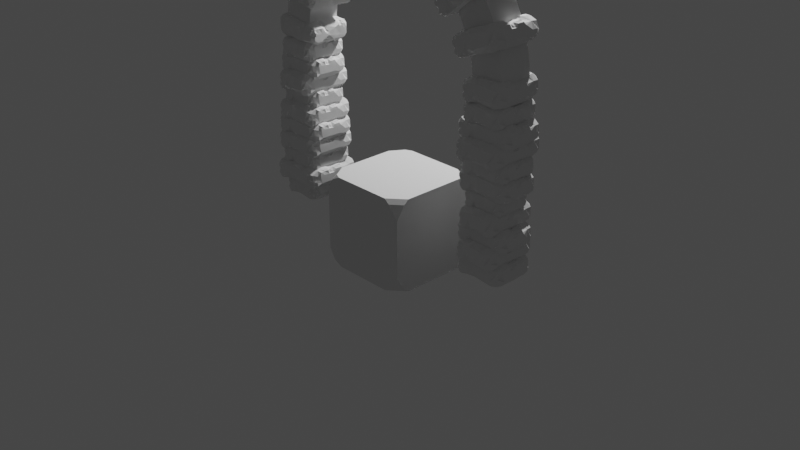 # Source: Portal.blend  (saved by Blender 3.2.14; exported with 4.5.12 LTS)
import bpy
from mathutils import Matrix  # noqa: F401  (used for matrix-valued properties, if any)

bpy.ops.wm.read_factory_settings(use_empty=True)
scene = bpy.context.scene
scene.name = 'Scene'

# ---- collections
col_collection = bpy.data.collections.new('Collection'); scene.collection.children.link(col_collection)

# ---- materials (node trees are filled in below, after node groups)
mat_material = bpy.data.materials.new('Material')
mat_material.alpha_threshold = 0.0
mat_material.use_transparent_shadow = False
mat_material.line_color = (0.0, 0.0, 0.0, 1.0)

# ---- node groups
ng_geometry_nodes = bpy.data.node_groups.new('Geometry Nodes', 'GeometryNodeTree')
_s = ng_geometry_nodes.interface.new_socket(name='PortalStructure', in_out='OUTPUT', socket_type='NodeSocketGeometry')
_s = ng_geometry_nodes.interface.new_socket(name='Geometry', in_out='INPUT', socket_type='NodeSocketGeometry')
_s = ng_geometry_nodes.interface.new_socket(name='ArcWidth', in_out='INPUT', socket_type='NodeSocketFloat')
_s.subtype = 'DISTANCE'
_s.default_value = 1.0
_s.min_value = 0.5
_s.max_value = 10.0
_s = ng_geometry_nodes.interface.new_socket(name='Height', in_out='INPUT', socket_type='NodeSocketFloat')
_s.subtype = 'DISTANCE'
_s.default_value = 2.0
_s.min_value = 0.0
_s.max_value = 10.0
_s = ng_geometry_nodes.interface.new_socket(name='BlockDepth', in_out='INPUT', socket_type='NodeSocketFloat')
_s.subtype = 'DISTANCE'
_s.min_value = 0.0
_s.max_value = 0.5
_s = ng_geometry_nodes.interface.new_socket(name='BlockWidth', in_out='INPUT', socket_type='NodeSocketFloat')
_s.min_value = 0.0
_s.max_value = 0.5
_s = ng_geometry_nodes.interface.new_socket(name='BlockHeight', in_out='INPUT', socket_type='NodeSocketFloat')
_s.min_value = 0.0
_s.max_value = 0.3
_s.default_attribute_name = '1'
_s = ng_geometry_nodes.interface.new_socket(name='Brick', in_out='INPUT', socket_type='NodeSocketObject')
_s = ng_geometry_nodes.interface.new_socket(name='Probability', in_out='INPUT', socket_type='NodeSocketFloat')
_s.subtype = 'FACTOR'
_s.default_value = 1.0
_s.min_value = 0.0
_s.max_value = 1.0
_s = ng_geometry_nodes.interface.new_socket(name='LaskRadius', in_out='INPUT', socket_type='NodeSocketFloat')
_s.default_value = 3.7
_s.min_value = 0.0
_s.max_value = 0.5
ng_geometry_nodes.is_modifier = True
_N = ng_geometry_nodes.nodes; _L = ng_geometry_nodes.links
n0 = _N.new('GeometryNodeStoreNamedAttribute'); n0.name = 'Store Named Attribute.003'; n0.location = (725, -1082)
n0.data_type = 'FLOAT_VECTOR'
n0.domain = 'CORNER'
n0.inputs[2].default_value = 'uv_map'
n1 = _N.new('GeometryNodeStoreNamedAttribute'); n1.name = 'Store Named Attribute.002'; n1.location = (945, -1300)
n1.data_type = 'FLOAT_VECTOR'
n1.domain = 'CORNER'
n1.inputs[2].default_value = 'uv_map'
n2 = _N.new('GeometryNodeStoreNamedAttribute'); n2.name = 'Store Named Attribute.001'; n2.location = (685, -260)
n2.data_type = 'FLOAT_VECTOR'
n2.domain = 'CORNER'
n2.inputs[2].default_value = 'uv_map'
n3 = _N.new('GeometryNodeStoreNamedAttribute'); n3.name = 'Store Named Attribute'; n3.location = (165, 720)
n3.data_type = 'FLOAT_VECTOR'
n3.domain = 'CORNER'
n3.inputs[2].default_value = 'uv_map'
n4 = _N.new('GeometryNodeCurveArc'); n4.name = 'Arc.001'; n4.location = (-840, -1748)
n4.inputs[0].default_value = 50
n4.inputs[6].default_value = 3.142
n5 = _N.new('GeometryNodeSetCurveTilt'); n5.name = 'Set Curve Tilt.002'; n5.location = (-680, -2448)
n5.inputs[2].default_value = 1.571
n6 = _N.new('ShaderNodeCombineXYZ'); n6.name = 'Combine XYZ.004'; n6.location = (-820, -2048)
n7 = _N.new('GeometryNodeTransform'); n7.name = 'Transform.005'; n7.location = (-500, -2368)
n8 = _N.new('ShaderNodeCombineXYZ'); n8.name = 'Combine XYZ.007'; n8.location = (-1020, -2468)
n9 = _N.new('GeometryNodeTransform'); n9.name = 'Transform.006'; n9.location = (-360, -1808)
n9.inputs[2].default_value = (1.571, 0.0, 0.0)
n10 = _N.new('ShaderNodeCombineXYZ'); n10.name = 'Combine XYZ.009'; n10.location = (-1020, -2328)
n11 = _N.new('GeometryNodeTransform'); n11.name = 'Transform.003'; n11.location = (60, -2540)
n11.inputs[3].default_value = (1.0, 2.9, 1.0)
n12 = _N.new('ShaderNodeMath'); n12.name = 'Math.003'; n12.location = (-1380, -2860)
n12.operation = 'MULTIPLY'
n12.inputs[1].default_value = -2.0
n13 = _N.new('ShaderNodeCombineXYZ'); n13.name = 'Combine XYZ.008'; n13.location = (-740, -2920)
n14 = _N.new('GeometryNodeCurvePrimitiveLine'); n14.name = 'Curve Line.002'; n14.location = (-840, -2388)
n14.inputs[2].default_value = (0.0, 1.0, 0.0)
n14.inputs[3].default_value = 2.0
n15 = _N.new('GeometryNodeCurvePrimitiveLine'); n15.name = 'Curve Line.003'; n15.location = (540, -2400)
n15.inputs[2].default_value = (-1.0, 0.0, 0.0)
n16 = _N.new('NodeGroupInput'); n16.name = 'Group Input.006'; n16.location = (-2260, -2128)
n17 = _N.new('ShaderNodeMath'); n17.name = 'Math.004'; n17.location = (-2080, -2440)
n17.operation = 'MULTIPLY'
n17.inputs[1].default_value = 2.0
n18 = _N.new('GeometryNodeJoinGeometry'); n18.name = 'Join Geometry.004'; n18.location = (680, -1960)
n19 = _N.new('GeometryNodeCurveToMesh'); n19.name = 'Curve to Mesh.002'; n19.location = (1060, -1920)
n20 = _N.new('FunctionNodeInputVector'); n20.name = 'Vector'; n20.location = (900, -2100)
n20.vector = (0.0, 1.0, 0.0)
n20.outputs[0].default_value = (0.0, 0.0, 0.0)
n21 = _N.new('FunctionNodeRandomValue'); n21.name = 'Random Value'; n21.location = (2020, -420)
n21.data_type = 'FLOAT_VECTOR'
n21.inputs[0].default_value = (0.8, 0.8, 1.0)
n21.inputs[1].default_value = (1.2, 1.2, 1.0)
n22 = _N.new('FunctionNodeRandomValue'); n22.name = 'Random Value.001'; n22.location = (1360, -420)
n22.data_type = 'BOOLEAN'
n22.inputs[8].default_value = 2
n23 = _N.new('GeometryNodeCurveToPoints'); n23.name = 'Curve to Points'; n23.location = (1160, 380)
n24 = _N.new('ShaderNodeMath'); n24.name = 'Math.001'; n24.location = (700, -60)
n24.operation = 'DIVIDE'
n24.inputs[1].default_value = 1.0
n25 = _N.new('GeometryNodeCurveToMesh'); n25.name = 'Curve to Mesh'; n25.location = (660, 580)
n26 = _N.new('GeometryNodeMeshToCurve'); n26.name = 'Mesh to Curve'; n26.location = (380, 600)
n27 = _N.new('GeometryNodeSetShadeSmooth'); n27.name = 'Set Shade Smooth'; n27.location = (1000, 580)
n27.inputs[2].default_value = False
n28 = _N.new('GeometryNodeMeshGrid'); n28.name = 'Grid.001'; n28.location = (140, 720)
n28.inputs[2].default_value = 2
n28.inputs[3].default_value = 2
n29 = _N.new('ShaderNodeSeparateXYZ'); n29.name = 'Separate XYZ'; n29.location = (-60, 820)
n30 = _N.new('ShaderNodeCombineXYZ'); n30.name = 'Combine XYZ.006'; n30.location = (-600, 840)
n30.inputs[2].default_value = 1.0
n31 = _N.new('ShaderNodeVectorMath'); n31.name = 'Vector Math'; n31.location = (-360, 720)
n31.operation = 'MULTIPLY'
n31.inputs[1].default_value = (0.7, 0.7, 0.0)
n32 = _N.new('NodeGroupInput'); n32.name = 'Group Input.004'; n32.location = (-820, 840)
n33 = _N.new('ShaderNodeCombineXYZ'); n33.name = 'Combine XYZ.002'; n33.location = (-1200, -460)
n34 = _N.new('GeometryNodeJoinGeometry'); n34.name = 'Join Geometry.002'; n34.location = (160, 320)
n35 = _N.new('ShaderNodeMath'); n35.name = 'Math.002'; n35.location = (-2320, -120)
n35.operation = 'SUBTRACT'
n36 = _N.new('ShaderNodeMath'); n36.name = 'Math'; n36.location = (-1640, -340)
n36.operation = 'MULTIPLY'
n36.inputs[1].default_value = -2.0
n37 = _N.new('GeometryNodeTransform'); n37.name = 'Transform.001'; n37.location = (-480, -220)
n37.inputs[3].default_value = (1.0, 2.9, 1.0)
n38 = _N.new('GeometryNodeTransform'); n38.name = 'Transform'; n38.location = (-800, 500)
n38.inputs[2].default_value = (1.571, 0.0, 0.0)
n39 = _N.new('GeometryNodeCurveArc'); n39.name = 'Arc'; n39.location = (-1280, 560)
n39.inputs[0].default_value = 50
n39.inputs[6].default_value = 3.142
n40 = _N.new('ShaderNodeCombineXYZ'); n40.name = 'Combine XYZ.003'; n40.location = (-1260, 260)
n41 = _N.new('ShaderNodeCombineXYZ'); n41.name = 'Combine XYZ.001'; n41.location = (-1460, -160)
n42 = _N.new('ShaderNodeCombineXYZ'); n42.name = 'Combine XYZ'; n42.location = (-1460, -20)
n43 = _N.new('GeometryNodeTransform'); n43.name = 'Transform.002'; n43.location = (-940, -60)
n44 = _N.new('GeometryNodeCurvePrimitiveLine'); n44.name = 'Curve Line.001'; n44.location = (-1280, -80)
n44.inputs[2].default_value = (0.0, 1.0, 0.0)
n44.inputs[3].default_value = 2.0
n45 = _N.new('GeometryNodeSetCurveTilt'); n45.name = 'Set Curve Tilt.001'; n45.location = (-1120, -140)
n45.inputs[2].default_value = 1.571
n46 = _N.new('NodeGroupInput'); n46.name = 'Group Input.001'; n46.location = (-2700, 180)
n47 = _N.new('GeometryNodePointsToVolume'); n47.name = 'Points to Volume'; n47.location = (1180, -140)
n47.inputs[1].default_value = 0.2
n47.inputs[3].default_value = 4.3
n47.inputs[4].default_value = 0.2
n48 = _N.new('GeometryNodeVolumeToMesh'); n48.name = 'Volume to Mesh'; n48.location = (1540, -160)
n49 = _N.new('ShaderNodeCombineXYZ'); n49.name = 'Combine XYZ.010'; n49.location = (500, -340)
n50 = _N.new('GeometryNodeMeshCube'); n50.name = 'Cube'; n50.location = (660, -260)
n51 = _N.new('NodeGroupInput'); n51.name = 'Group Input.003'; n51.location = (240, -160)
n52 = _N.new('GeometryNodeMeshToPoints'); n52.name = 'Mesh to Points'; n52.location = (940, -120)
n52.inputs[3].default_value = 0.65
n53 = _N.new('GeometryNodeTransform'); n53.name = 'Transform.004'; n53.location = (1700, -520)
n54 = _N.new('GeometryNodeExtrudeMesh'); n54.name = 'Extrude Mesh'; n54.location = (1880, -1620)
n54.width = 229
n54.inputs[3].default_value = 1.3
n55 = _N.new('GeometryNodeObjectInfo'); n55.name = 'Object Info'; n55.location = (80, -1020)
n56 = _N.new('NodeGroupInput'); n56.name = 'Group Input.002'; n56.location = (-300, -800)
n57 = _N.new('ShaderNodeCombineXYZ'); n57.name = 'Combine XYZ.005'; n57.location = (260, -860)
n58 = _N.new('GeometryNodeInputID'); n58.name = 'ID'; n58.location = (980, -1540)
n59 = _N.new('ShaderNodeCombineXYZ'); n59.name = 'Combine XYZ.012'; n59.location = (580, -1460)
n59.hide = True
n60 = _N.new('GeometryNodeDistributePointsOnFaces'); n60.name = 'Distribute Points on Faces'; n60.location = (1200, -1380)
n60.use_legacy_normal = True
n60.inputs[2].default_value = 0.02
n60.inputs[3].default_value = 127.7
n60.inputs[4].default_value = 388.7
n60.inputs[6].default_value = -42
n61 = _N.new('GeometryNodePointsToVolume'); n61.name = 'Points to Volume.001'; n61.location = (1540, -1320)
n61.inputs[1].default_value = 39.2
n61.inputs[2].default_value = 27.0
n61.inputs[3].default_value = 28.6
n62 = _N.new('GeometryNodeTransform'); n62.name = 'Transform.007'; n62.location = (1780, -1032)
n62.inputs[1].default_value = (-1.1, 0.0, 0.0)
n63 = _N.new('GeometryNodeJoinGeometry'); n63.name = 'Join Geometry'; n63.location = (2220, -1180)
n64 = _N.new('GeometryNodeVolumeToMesh'); n64.name = 'Volume to Mesh.001'; n64.location = (1780, -1380)
n64.inputs[3].default_value = 38.1
n64.inputs[4].default_value = 0.84
n65 = _N.new('GeometryNodeMeshCube'); n65.name = 'Cube.001'; n65.location = (920, -1300)
n65.width = 179
n66 = _N.new('GeometryNodeMeshCube'); n66.name = 'Cube.002'; n66.location = (700, -1082)
n66.width = 179
n67 = _N.new('ShaderNodeCombineXYZ'); n67.name = 'Combine XYZ.011'; n67.location = (260, -1320)
n67.hide = True
n68 = _N.new('ShaderNodeVectorMath'); n68.name = 'Vector Math.001'; n68.location = (740, -1400)
n68.hide = True
n68.operation = 'SUBTRACT'
n69 = _N.new('ShaderNodeMath'); n69.name = 'Math.006'; n69.location = (220, -1520)
n69.hide = True
n69.operation = 'MINIMUM'
n70 = _N.new('ShaderNodeMath'); n70.name = 'Math.005'; n70.location = (80, -1440)
n70.hide = True
n70.operation = 'MINIMUM'
n71 = _N.new('NodeGroupInput'); n71.name = 'Group Input.005'; n71.location = (-240, -1320)
n72 = _N.new('ShaderNodeMath'); n72.name = 'Math.007'; n72.location = (380, -1440)
n72.operation = 'MULTIPLY'
n73 = _N.new('GeometryNodeInstanceOnPoints'); n73.name = 'Instance on Points'; n73.location = (2500, -220)
n74 = _N.new('NodeGroupOutput'); n74.name = 'Group Output'; n74.location = (3760, -680)
n75 = _N.new('GeometryNodeJoinGeometry'); n75.name = 'Join Geometry.003'; n75.location = (3040, -120)
n76 = _N.new('GeometryNodeInputNamedAttribute'); n76.name = 'Named Attribute'; n76.location = (635, 580)
n76.inputs[0].default_value = 'radius'
n77 = _N.new('GeometryNodeSwitch'); n77.name = 'Switch'; n77.location = (635, 580)
n77.input_type = 'FLOAT'
n77.inputs[1].default_value = 1.0
_L.new(n46.outputs[1], n39.inputs[4])
_L.new(n46.outputs[1], n42.inputs[0])
_L.new(n46.outputs[1], n36.inputs[0])
_L.new(n43.outputs[0], n37.inputs[0])
_L.new(n33.outputs[0], n37.inputs[1])
_L.new(n36.outputs[0], n33.inputs[0])
_L.new(n46.outputs[2], n40.inputs[2])
_L.new(n40.outputs[0], n38.inputs[1])
_L.new(n41.outputs[0], n44.inputs[1])
_L.new(n42.outputs[0], n44.inputs[0])
_L.new(n46.outputs[1], n41.inputs[0])
_L.new(n43.outputs[0], n34.inputs[0])
_L.new(n37.outputs[0], n34.inputs[0])
_L.new(n23.outputs[0], n73.inputs[0])
_L.new(n21.outputs[0], n73.inputs[6])
_L.new(n22.outputs[3], n73.inputs[1])
_L.new(n55.outputs[4], n53.inputs[0])
_L.new(n57.outputs[0], n53.inputs[3])
_L.new(n56.outputs[4], n57.inputs[1])
_L.new(n56.outputs[3], n57.inputs[0])
_L.new(n23.outputs[3], n73.inputs[5])
_L.new(n56.outputs[7], n22.inputs[6])
_L.new(n56.outputs[6], n55.inputs[0])
_L.new(n44.outputs[0], n45.inputs[0])
_L.new(n45.outputs[0], n43.inputs[0])
_L.new(n38.outputs[0], n34.inputs[0])
_L.new(n56.outputs[5], n57.inputs[2])
_L.new(n51.outputs[5], n24.inputs[0])
_L.new(n24.outputs[0], n23.inputs[2])
_L.new(n39.outputs[0], n38.inputs[0])
_L.new(n73.outputs[0], n75.inputs[0])
_L.new(n34.outputs[0], n25.inputs[0])
_L.new(n26.outputs[0], n25.inputs[1])
_L.new(n25.outputs[0], n27.inputs[0])
_L.new(n27.outputs[0], n75.inputs[0])
_L.new(n3.outputs[0], n26.inputs[0])
_L.new(n35.outputs[0], n41.inputs[2])
_L.new(n46.outputs[2], n35.inputs[0])
_L.new(n32.outputs[3], n30.inputs[0])
_L.new(n32.outputs[4], n30.inputs[1])
_L.new(n30.outputs[0], n31.inputs[0])
_L.new(n31.outputs[0], n29.inputs[0])
_L.new(n29.outputs[0], n28.inputs[0])
_L.new(n29.outputs[1], n28.inputs[1])
_L.new(n34.outputs[0], n23.inputs[0])
_L.new(n46.outputs[5], n35.inputs[1])
_L.new(n16.outputs[1], n4.inputs[4])
_L.new(n16.outputs[1], n10.inputs[0])
_L.new(n16.outputs[1], n12.inputs[0])
_L.new(n7.outputs[0], n11.inputs[0])
_L.new(n13.outputs[0], n11.inputs[1])
_L.new(n12.outputs[0], n13.inputs[0])
_L.new(n16.outputs[2], n6.inputs[2])
_L.new(n6.outputs[0], n9.inputs[1])
_L.new(n8.outputs[0], n14.inputs[1])
_L.new(n10.outputs[0], n14.inputs[0])
_L.new(n16.outputs[1], n8.inputs[0])
_L.new(n7.outputs[0], n18.inputs[0])
_L.new(n11.outputs[0], n18.inputs[0])
_L.new(n14.outputs[0], n5.inputs[0])
_L.new(n5.outputs[0], n7.inputs[0])
_L.new(n9.outputs[0], n18.inputs[0])
_L.new(n4.outputs[0], n9.inputs[0])
_L.new(n16.outputs[2], n8.inputs[2])
_L.new(n10.outputs[0], n15.inputs[0])
_L.new(n15.outputs[0], n18.inputs[0])
_L.new(n16.outputs[1], n17.inputs[0])
_L.new(n17.outputs[0], n15.inputs[3])
_L.new(n20.outputs[0], n54.inputs[2])
_L.new(n18.outputs[0], n19.inputs[0])
_L.new(n19.outputs[0], n54.inputs[0])
_L.new(n2.outputs[0], n52.inputs[0])
_L.new(n52.outputs[0], n47.inputs[0])
_L.new(n47.outputs[0], n48.inputs[0])
_L.new(n49.outputs[0], n50.inputs[0])
_L.new(n51.outputs[5], n49.inputs[2])
_L.new(n51.outputs[4], n49.inputs[1])
_L.new(n51.outputs[3], n49.inputs[0])
_L.new(n71.outputs[3], n70.inputs[0])
_L.new(n71.outputs[4], n70.inputs[1])
_L.new(n71.outputs[5], n69.inputs[1])
_L.new(n70.outputs[0], n69.inputs[0])
_L.new(n69.outputs[0], n72.inputs[0])
_L.new(n71.outputs[3], n67.inputs[0])
_L.new(n71.outputs[4], n67.inputs[1])
_L.new(n71.outputs[5], n67.inputs[2])
_L.new(n72.outputs[0], n59.inputs[0])
_L.new(n72.outputs[0], n59.inputs[1])
_L.new(n72.outputs[0], n59.inputs[2])
_L.new(n67.outputs[0], n68.inputs[0])
_L.new(n59.outputs[0], n68.inputs[1])
_L.new(n1.outputs[0], n60.inputs[0])
_L.new(n60.outputs[0], n61.inputs[0])
_L.new(n61.outputs[0], n64.inputs[0])
_L.new(n64.outputs[0], n73.inputs[2])
_L.new(n62.outputs[0], n63.inputs[0])
_L.new(n64.outputs[0], n63.inputs[0])
_L.new(n67.outputs[0], n66.inputs[0])
_L.new(n0.outputs[0], n62.inputs[0])
_L.new(n68.outputs[0], n65.inputs[0])
_L.new(n71.outputs[8], n72.inputs[1])
_L.new(n72.outputs[0], n61.inputs[4])
_L.new(n75.outputs[0], n74.inputs[0])
_L.new(n28.outputs[0], n3.inputs[0])
_L.new(n28.outputs[1], n3.inputs[3])
_L.new(n50.outputs[0], n2.inputs[0])
_L.new(n50.outputs[1], n2.inputs[3])
_L.new(n65.outputs[0], n1.inputs[0])
_L.new(n65.outputs[1], n1.inputs[3])
_L.new(n66.outputs[0], n0.inputs[0])
_L.new(n66.outputs[1], n0.inputs[3])
_L.new(n76.outputs[1], n77.inputs[0])
_L.new(n76.outputs[0], n77.inputs[2])
_L.new(n77.outputs[0], n25.inputs[2])
n74.is_active_output = True
ng_geometry_nodes_001 = bpy.data.node_groups.new('Geometry Nodes.001', 'GeometryNodeTree')
_s = ng_geometry_nodes_001.interface.new_socket(name='Geometry', in_out='OUTPUT', socket_type='NodeSocketGeometry')
_s = ng_geometry_nodes_001.interface.new_socket(name='Geometry', in_out='INPUT', socket_type='NodeSocketGeometry')
ng_geometry_nodes_001.is_modifier = True
_N = ng_geometry_nodes_001.nodes; _L = ng_geometry_nodes_001.links
n0 = _N.new('GeometryNodeStoreNamedAttribute'); n0.name = 'Store Named Attribute.001'; n0.location = (-1395, -120)
n0.data_type = 'FLOAT_VECTOR'
n0.domain = 'CORNER'
n0.inputs[2].default_value = 'uv_map'
n1 = _N.new('GeometryNodeStoreNamedAttribute'); n1.name = 'Store Named Attribute'; n1.location = (-1415, 100)
n1.data_type = 'FLOAT_VECTOR'
n1.domain = 'CORNER'
n1.inputs[2].default_value = 'uv_map'
n2 = _N.new('NodeGroupOutput'); n2.name = 'Group Output'; n2.location = (-220, 0)
n2.hide = True
n3 = _N.new('GeometryNodeMeshCube'); n3.name = 'Cube'; n3.location = (-1440, 100)
n4 = _N.new('GeometryNodeMeshUVSphere'); n4.name = 'UV Sphere'; n4.location = (-1420, -120)
n4.inputs[0].default_value = 11
n4.inputs[1].default_value = 13
n4.inputs[2].default_value = 0.8
n5 = _N.new('GeometryNodeMeshBoolean'); n5.name = 'Mesh Boolean'; n5.location = (-1100, 40)
n5.operation = 'INTERSECT'
n5.solver = 'EXACT'
n6 = _N.new('GeometryNodeMeshToPoints'); n6.name = 'Mesh to Points'; n6.location = (-920, -20)
n7 = _N.new('GeometryNodeVolumeToMesh'); n7.name = 'Volume to Mesh'; n7.location = (-600, 120)
n7.inputs[3].default_value = 1.0
n7.inputs[4].default_value = 0.4867
_L.new(n1.outputs[0], n5.inputs[0])
_L.new(n0.outputs[0], n5.inputs[1])
_L.new(n1.outputs[0], n5.inputs[1])
_L.new(n5.outputs[0], n7.inputs[0])
_L.new(n5.outputs[0], n6.inputs[0])
_L.new(n5.outputs[0], n2.inputs[0])
_L.new(n3.outputs[0], n1.inputs[0])
_L.new(n3.outputs[1], n1.inputs[3])
_L.new(n4.outputs[0], n0.inputs[0])
_L.new(n4.outputs[1], n0.inputs[3])
n2.is_active_output = True

# ---- material node trees
mat_material.use_nodes = True; mat_material.node_tree.nodes.clear()
_N = mat_material.node_tree.nodes; _L = mat_material.node_tree.links
n0 = _N.new('ShaderNodeOutputMaterial'); n0.name = 'Material Output'; n0.location = (300, 300)
n1 = _N.new('ShaderNodeBsdfPrincipled'); n1.name = 'Principled BSDF'; n1.location = (10, 300)
n1.distribution = 'GGX'
n1.subsurface_method = 'RANDOM_WALK_SKIN'
n1.inputs[2].default_value = 0.4
n1.inputs[3].default_value = 1.45
n1.inputs[27].default_value = (0.0, 0.0, 0.0, 1.0)
n1.inputs[28].default_value = 1.0
_L.new(n1.outputs[0], n0.inputs[0])
n0.is_active_output = True

# ---- world
world_world = bpy.data.worlds.new('World'); scene.world = world_world
world_world.use_nodes = True; world_world.node_tree.nodes.clear()
_N = world_world.node_tree.nodes; _L = world_world.node_tree.links
n0 = _N.new('ShaderNodeOutputWorld'); n0.name = 'World Output'; n0.location = (300, 300)
n1 = _N.new('ShaderNodeBackground'); n1.name = 'Background'; n1.location = (10, 300)
n1.inputs[0].default_value = (0.05088, 0.05088, 0.05088, 1.0)
_L.new(n1.outputs[0], n0.inputs[0])
n0.is_active_output = True
world_world.color = (0.05088, 0.05088, 0.05088)
world_world.use_sun_shadow = False
world_world.sun_shadow_jitter_overblur = 0.0

# ---- cameras
cam_camera = bpy.data.cameras.new('Camera')
cam_camera.clip_end = 100.0
cam_camera.ortho_scale = 7.314

# ---- lights
light_light = bpy.data.lights.new('Light', 'POINT')
light_light.transmission_factor = 0.0
light_light.energy = 1000.0
light_light.shadow_soft_size = 0.1
light_light.shadow_maximum_resolution = 0.006
light_light.use_absolute_resolution = True

# ---- meshes
me_cube = bpy.data.meshes.new('Cube')
me_cube.from_pydata([(1.0, 1.0, 1.0), (1.0, 1.0, -1.0), (1.0, -1.0, 1.0), (1.0, -1.0, -1.0), (-1.0, 1.0, 1.0), (-1.0, 1.0, -1.0), (-1.0, -1.0, 1.0), (-1.0, -1.0, -1.0)], [], [(0, 4, 6, 2), (3, 2, 6, 7), (7, 6, 4, 5), (5, 1, 3, 7), (1, 0, 2, 3), (5, 4, 0, 1)])
_uv = me_cube.uv_layers.new(name='UVMap')
_uv.uv.foreach_set('vector', [0.625, 0.5, 0.875, 0.5, 0.875, 0.75, 0.625, 0.75, 0.375, 0.75, 0.625, 0.75, 0.625, 1.0, 0.375, 1.0, 0.375, 0.0, 0.625, 0.0, 0.625, 0.25, 0.375, 0.25, 0.125, 0.5, 0.375, 0.5, 0.375, 0.75, 0.125, 0.75, 0.375, 0.5, 0.625, 0.5, 0.625, 0.75, 0.375, 0.75, 0.375, 0.25, 0.625, 0.25, 0.625, 0.5, 0.375, 0.5])
me_cube.materials.append(mat_material)
me_cube.use_mirror_vertex_groups = False
me_cube.update()
me_cube_003 = bpy.data.meshes.new('Cube.003')
me_cube_003.from_pydata([(-1.0, -1.0, -1.0), (-1.0, -1.0, 1.0), (-1.0, 1.0, -1.0), (-1.0, 1.0, 1.0), (1.0, -1.0, -1.0), (1.0, -1.0, 1.0), (1.0, 1.0, -1.0), (1.0, 1.0, 1.0)], [], [(0, 1, 3, 2), (2, 3, 7, 6), (6, 7, 5, 4), (4, 5, 1, 0), (2, 6, 4, 0), (7, 3, 1, 5)])
_uv = me_cube_003.uv_layers.new(name='UVMap')
_uv.uv.foreach_set('vector', [0.375, 0.0, 0.625, 0.0, 0.625, 0.25, 0.375, 0.25, 0.375, 0.25, 0.625, 0.25, 0.625, 0.5, 0.375, 0.5, 0.375, 0.5, 0.625, 0.5, 0.625, 0.75, 0.375, 0.75, 0.375, 0.75, 0.625, 0.75, 0.625, 1.0, 0.375, 1.0, 0.125, 0.5, 0.375, 0.5, 0.375, 0.75, 0.125, 0.75, 0.625, 0.5, 0.875, 0.5, 0.875, 0.75, 0.625, 0.75])
me_cube_003.update()

# ---- curves / text
cu_beziercurve_001 = bpy.data.curves.new('BezierCurve.001', 'CURVE')
cu_beziercurve_001.dimensions = '3D'
_sp = cu_beziercurve_001.splines.new('BEZIER'); _sp.bezier_points.add(1)
_sp.bezier_points.foreach_set('co', [0.0, 0.0, 0.5, 0.0, 0.0, 0.0])
_sp.bezier_points.foreach_set('handle_left', [-2.462e-16, 0.0004404, 0.7062, 0.0, 0.0, 0.2])
_sp.bezier_points.foreach_set('handle_right', [2.381e-16, -0.0004259, 0.3006, 0.0, 0.0, -0.1])
for _p, _l, _r in zip(_sp.bezier_points, ['ALIGNED', 'ALIGNED'], ['ALIGNED', 'ALIGNED']): _p.handle_left_type = _l; _p.handle_right_type = _r
_sp.order_u = 0
_sp.order_v = 0
cu_beziercurve_001.use_path = True
cu_beziercurve_001.fill_mode = 'FULL'

# ---- objects
ob_portal = bpy.data.objects.new('Portal', me_cube)
ob_light = bpy.data.objects.new('Light', light_light)
ob_camera = bpy.data.objects.new('Camera', cam_camera)
ob_beziercurve = bpy.data.objects.new('BezierCurve', cu_beziercurve_001)
ob_brick = bpy.data.objects.new('Brick', me_cube_003)

# ---- transforms, parenting, visibility, modifiers, constraints
ob_portal.location = (0.0, 0.0, 0.0)
ob_portal.lock_rotations_4d = False
ob_portal.empty_display_type = 'ARROWS'
ob_portal.lineart.crease_threshold = 0.0
_m = ob_portal.modifiers.new('GeometryNodes', 'NODES')
_m.node_group = ng_geometry_nodes
_gi = [s.identifier for s in ng_geometry_nodes.interface.items_tree if s.item_type == 'SOCKET' and s.in_out == 'INPUT']
_m[_gi[1]] = 1.29  # ArcWidth
_m[_gi[2]] = 1.73  # Height
_m[_gi[3]] = 0.5  # BlockDepth
_m[_gi[4]] = 0.5  # BlockWidth
_m[_gi[5]] = 0.21  # BlockHeight
_m[_gi[6]] = ob_brick  # Brick
_m[_gi[8]] = 0.5  # LaskRadius
ob_light.location = (-0.1089, 2.587, 4.837)
ob_light.rotation_euler = (0.6503, 0.05522, 1.866)
ob_light.lock_rotations_4d = False
ob_light.empty_display_type = 'ARROWS'
ob_light.color = (0.0, 0.0, 0.0, 0.0)
ob_light.lineart.crease_threshold = 0.0
ob_camera.location = (7.359, -6.926, 4.958)
ob_camera.rotation_euler = (1.109, 0.0, 0.8149)
ob_camera.lock_rotations_4d = False
ob_camera.empty_display_type = 'ARROWS'
ob_camera.color = (0.0, 0.0, 0.0, 0.0)
ob_camera.display_type = 'WIRE'
ob_camera.lineart.crease_threshold = 0.0
ob_beziercurve.location = (0.0, 0.0, 0.0)
ob_brick.location = (0.0, 0.0, 0.0)
_m = ob_brick.modifiers.new('GeometryNodes', 'NODES')
_m.node_group = ng_geometry_nodes_001

# ---- collection membership
col_collection.objects.link(ob_portal)
col_collection.objects.link(ob_light)
col_collection.objects.link(ob_camera)
col_collection.objects.link(ob_beziercurve)
col_collection.objects.link(ob_brick)

# ---- scene / render settings (as saved in the file)
scene.camera = ob_camera
scene.frame_start = 1; scene.frame_end = 250; scene.frame_set(248)
scene.render.engine = 'BLENDER_EEVEE_NEXT'
scene.cycles.sampling_pattern = 'TABULATED_SOBOL'
scene.cycles.use_light_tree = False
scene.view_settings.view_transform = 'Filmic'
bpy.context.view_layer.update()
